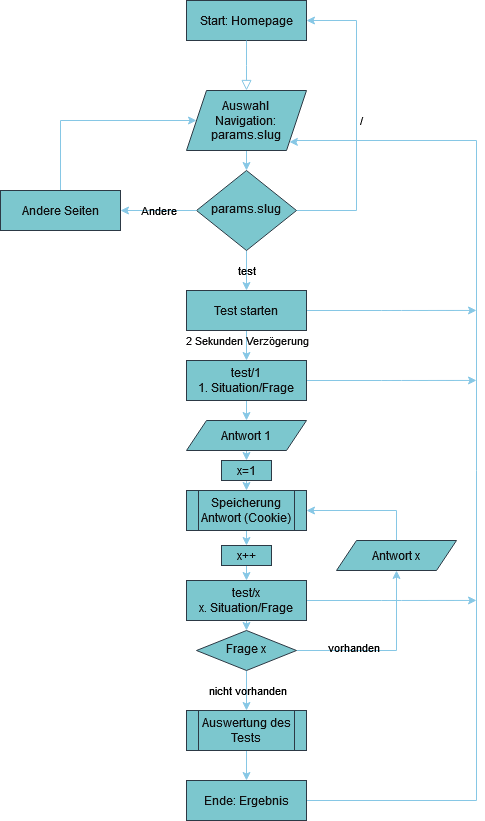

The diagram above was exported from draw.io. Its source (the exported page's mxGraphModel, read from the mxfile embedded in the PNG):
<mxGraphModel dx="980" dy="351" grid="1" gridSize="10" guides="1" tooltips="1" connect="1" arrows="1" fold="1" page="1" pageScale="1" pageWidth="827" pageHeight="1169" math="0" shadow="0">
  <root>
    <mxCell id="WIyWlLk6GJQsqaUBKTNV-0" />
    <mxCell id="WIyWlLk6GJQsqaUBKTNV-1" parent="WIyWlLk6GJQsqaUBKTNV-0" />
    <mxCell id="Mq9b760pEl17wqzqFlP7-0" value="Start: Homepage" style="rounded=0;whiteSpace=wrap;html=1;fontSize=12;glass=0;strokeWidth=1;shadow=0;labelBackgroundColor=none;fillColor=#09555B;strokeColor=#BAC8D3;fontColor=#EEEEEE;" parent="WIyWlLk6GJQsqaUBKTNV-1" vertex="1">
      <mxGeometry x="540" y="80" width="120" height="40" as="geometry" />
    </mxCell>
    <mxCell id="Mq9b760pEl17wqzqFlP7-2" value="" style="rounded=0;html=1;jettySize=auto;orthogonalLoop=1;fontSize=11;endArrow=block;endFill=0;endSize=8;strokeWidth=1;shadow=0;labelBackgroundColor=none;edgeStyle=orthogonalEdgeStyle;exitX=0.5;exitY=1;exitDx=0;exitDy=0;entryX=0.5;entryY=0;entryDx=0;entryDy=0;fontColor=default;strokeColor=#0B4D6A;" parent="WIyWlLk6GJQsqaUBKTNV-1" source="Mq9b760pEl17wqzqFlP7-0" edge="1">
      <mxGeometry relative="1" as="geometry">
        <mxPoint x="230" y="130" as="sourcePoint" />
        <mxPoint x="600" y="170" as="targetPoint" />
      </mxGeometry>
    </mxCell>
    <mxCell id="Mq9b760pEl17wqzqFlP7-12" style="edgeStyle=orthogonalEdgeStyle;rounded=0;orthogonalLoop=1;jettySize=auto;html=1;exitX=0.5;exitY=1;exitDx=0;exitDy=0;entryX=0.5;entryY=0;entryDx=0;entryDy=0;labelBackgroundColor=none;fontColor=default;strokeColor=#0B4D6A;" parent="WIyWlLk6GJQsqaUBKTNV-1" source="Mq9b760pEl17wqzqFlP7-4" target="Mq9b760pEl17wqzqFlP7-5" edge="1">
      <mxGeometry relative="1" as="geometry" />
    </mxCell>
    <mxCell id="Mq9b760pEl17wqzqFlP7-4" value="&lt;div&gt;Auswahl&lt;/div&gt;&lt;div&gt;Navigation:&lt;/div&gt;&lt;div&gt;params.slug&lt;br&gt;&lt;/div&gt;" style="shape=parallelogram;perimeter=parallelogramPerimeter;whiteSpace=wrap;html=1;fixedSize=1;labelBackgroundColor=none;rounded=0;fillColor=#09555B;strokeColor=#BAC8D3;fontColor=#EEEEEE;" parent="WIyWlLk6GJQsqaUBKTNV-1" vertex="1">
      <mxGeometry x="540" y="170" width="120" height="60" as="geometry" />
    </mxCell>
    <mxCell id="Mq9b760pEl17wqzqFlP7-10" value="&lt;font color=&quot;#ffffff&quot;&gt;&amp;nbsp;&amp;nbsp; / &lt;/font&gt;" style="edgeStyle=orthogonalEdgeStyle;rounded=0;orthogonalLoop=1;jettySize=auto;html=1;exitX=1;exitY=0.5;exitDx=0;exitDy=0;entryX=1;entryY=0.5;entryDx=0;entryDy=0;labelBackgroundColor=none;fontColor=default;strokeColor=#0B4D6A;" parent="WIyWlLk6GJQsqaUBKTNV-1" source="Mq9b760pEl17wqzqFlP7-5" target="Mq9b760pEl17wqzqFlP7-0" edge="1">
      <mxGeometry relative="1" as="geometry">
        <mxPoint x="740" y="100" as="targetPoint" />
        <Array as="points">
          <mxPoint x="710" y="290" />
          <mxPoint x="710" y="100" />
        </Array>
      </mxGeometry>
    </mxCell>
    <mxCell id="Mq9b760pEl17wqzqFlP7-11" value="&lt;font color=&quot;#ffffff&quot;&gt;test&lt;/font&gt;" style="edgeStyle=orthogonalEdgeStyle;rounded=0;orthogonalLoop=1;jettySize=auto;html=1;exitX=0.5;exitY=1;exitDx=0;exitDy=0;entryX=0.5;entryY=0;entryDx=0;entryDy=0;labelBackgroundColor=none;fontColor=default;strokeColor=#0B4D6A;" parent="WIyWlLk6GJQsqaUBKTNV-1" source="Mq9b760pEl17wqzqFlP7-5" target="Mq9b760pEl17wqzqFlP7-7" edge="1">
      <mxGeometry relative="1" as="geometry" />
    </mxCell>
    <mxCell id="Mq9b760pEl17wqzqFlP7-5" value="params.slug" style="rhombus;whiteSpace=wrap;html=1;shadow=0;fontFamily=Helvetica;fontSize=12;align=center;strokeWidth=1;spacing=6;spacingTop=-4;labelBackgroundColor=none;rounded=0;fillColor=#09555B;strokeColor=#BAC8D3;fontColor=#EEEEEE;" parent="WIyWlLk6GJQsqaUBKTNV-1" vertex="1">
      <mxGeometry x="550" y="250" width="100" height="80" as="geometry" />
    </mxCell>
    <mxCell id="Mq9b760pEl17wqzqFlP7-20" style="edgeStyle=orthogonalEdgeStyle;rounded=0;orthogonalLoop=1;jettySize=auto;html=1;exitX=0.5;exitY=0;exitDx=0;exitDy=0;entryX=0;entryY=0.5;entryDx=0;entryDy=0;labelBackgroundColor=none;fontColor=default;strokeColor=#0B4D6A;" parent="WIyWlLk6GJQsqaUBKTNV-1" source="Mq9b760pEl17wqzqFlP7-6" target="Mq9b760pEl17wqzqFlP7-4" edge="1">
      <mxGeometry relative="1" as="geometry">
        <Array as="points">
          <mxPoint x="414" y="200" />
        </Array>
      </mxGeometry>
    </mxCell>
    <mxCell id="Mq9b760pEl17wqzqFlP7-6" value="Andere Seiten" style="rounded=0;whiteSpace=wrap;html=1;fontSize=12;glass=0;strokeWidth=1;shadow=0;labelBackgroundColor=none;fillColor=#09555B;strokeColor=#BAC8D3;fontColor=#EEEEEE;" parent="WIyWlLk6GJQsqaUBKTNV-1" vertex="1">
      <mxGeometry x="354" y="270" width="120" height="40" as="geometry" />
    </mxCell>
    <mxCell id="Mq9b760pEl17wqzqFlP7-13" style="edgeStyle=orthogonalEdgeStyle;rounded=0;orthogonalLoop=1;jettySize=auto;html=1;exitX=0.5;exitY=1;exitDx=0;exitDy=0;entryX=0.5;entryY=0;entryDx=0;entryDy=0;labelBackgroundColor=none;fontColor=default;strokeColor=#0B4D6A;" parent="WIyWlLk6GJQsqaUBKTNV-1" source="Mq9b760pEl17wqzqFlP7-7" target="Mq9b760pEl17wqzqFlP7-8" edge="1">
      <mxGeometry relative="1" as="geometry" />
    </mxCell>
    <mxCell id="Mq9b760pEl17wqzqFlP7-25" value="2 Sekunden Verzögerung" style="edgeLabel;html=1;align=center;verticalAlign=middle;resizable=0;points=[];labelBackgroundColor=none;rounded=0;fontColor=#EEEEEE;" parent="Mq9b760pEl17wqzqFlP7-13" connectable="0" vertex="1">
      <mxGeometry x="0.2" y="1" relative="1" as="geometry">
        <mxPoint y="-8" as="offset" />
      </mxGeometry>
    </mxCell>
    <mxCell id="pQV_kI6oNGF6JJduwX6G-4" style="edgeStyle=orthogonalEdgeStyle;orthogonalLoop=1;jettySize=auto;html=1;exitX=1;exitY=0.5;exitDx=0;exitDy=0;strokeColor=#0B4D6A;" edge="1" parent="WIyWlLk6GJQsqaUBKTNV-1" source="Mq9b760pEl17wqzqFlP7-7">
      <mxGeometry relative="1" as="geometry">
        <mxPoint x="830" y="389.95238095238096" as="targetPoint" />
      </mxGeometry>
    </mxCell>
    <mxCell id="Mq9b760pEl17wqzqFlP7-7" value="Test starten" style="rounded=0;whiteSpace=wrap;html=1;fontSize=12;glass=0;strokeWidth=1;shadow=0;labelBackgroundColor=none;fillColor=#09555B;strokeColor=#BAC8D3;fontColor=#EEEEEE;" parent="WIyWlLk6GJQsqaUBKTNV-1" vertex="1">
      <mxGeometry x="540" y="370" width="120" height="40" as="geometry" />
    </mxCell>
    <mxCell id="Mq9b760pEl17wqzqFlP7-15" style="edgeStyle=orthogonalEdgeStyle;rounded=0;orthogonalLoop=1;jettySize=auto;html=1;exitX=0.5;exitY=1;exitDx=0;exitDy=0;entryX=0.5;entryY=0;entryDx=0;entryDy=0;labelBackgroundColor=none;fontColor=default;strokeColor=#0B4D6A;" parent="WIyWlLk6GJQsqaUBKTNV-1" source="Mq9b760pEl17wqzqFlP7-8" target="Mq9b760pEl17wqzqFlP7-14" edge="1">
      <mxGeometry relative="1" as="geometry" />
    </mxCell>
    <mxCell id="pQV_kI6oNGF6JJduwX6G-2" style="edgeStyle=orthogonalEdgeStyle;orthogonalLoop=1;jettySize=auto;html=1;exitX=1;exitY=0.5;exitDx=0;exitDy=0;strokeColor=#0B4D6A;" edge="1" parent="WIyWlLk6GJQsqaUBKTNV-1" source="Mq9b760pEl17wqzqFlP7-8">
      <mxGeometry relative="1" as="geometry">
        <mxPoint x="830" y="459.95238095238096" as="targetPoint" />
      </mxGeometry>
    </mxCell>
    <mxCell id="Mq9b760pEl17wqzqFlP7-8" value="&lt;div&gt;test/1&lt;/div&gt;&lt;div&gt;1. Situation/Frage&lt;br&gt;&lt;/div&gt;" style="rounded=0;whiteSpace=wrap;html=1;fontSize=12;glass=0;strokeWidth=1;shadow=0;labelBackgroundColor=none;fillColor=#09555B;strokeColor=#BAC8D3;fontColor=#EEEEEE;" parent="WIyWlLk6GJQsqaUBKTNV-1" vertex="1">
      <mxGeometry x="540" y="440" width="120" height="40" as="geometry" />
    </mxCell>
    <mxCell id="Mq9b760pEl17wqzqFlP7-9" value="&lt;font color=&quot;#ffffff&quot;&gt;Andere&lt;/font&gt;" style="endArrow=classic;html=1;rounded=0;entryX=1;entryY=0.5;entryDx=0;entryDy=0;exitX=0;exitY=0.5;exitDx=0;exitDy=0;labelBackgroundColor=none;fontColor=default;strokeColor=#0B4D6A;" parent="WIyWlLk6GJQsqaUBKTNV-1" source="Mq9b760pEl17wqzqFlP7-5" target="Mq9b760pEl17wqzqFlP7-6" edge="1">
      <mxGeometry width="50" height="50" relative="1" as="geometry">
        <mxPoint x="540" y="450" as="sourcePoint" />
        <mxPoint x="590" y="400" as="targetPoint" />
      </mxGeometry>
    </mxCell>
    <mxCell id="Mq9b760pEl17wqzqFlP7-39" style="edgeStyle=orthogonalEdgeStyle;rounded=0;orthogonalLoop=1;jettySize=auto;html=1;exitX=0.5;exitY=1;exitDx=0;exitDy=0;entryX=0.5;entryY=0;entryDx=0;entryDy=0;labelBackgroundColor=none;fontColor=default;strokeColor=#0B4D6A;" parent="WIyWlLk6GJQsqaUBKTNV-1" source="Mq9b760pEl17wqzqFlP7-14" target="Mq9b760pEl17wqzqFlP7-38" edge="1">
      <mxGeometry relative="1" as="geometry" />
    </mxCell>
    <mxCell id="Mq9b760pEl17wqzqFlP7-14" value="Antwort 1" style="shape=parallelogram;perimeter=parallelogramPerimeter;whiteSpace=wrap;html=1;fixedSize=1;labelBackgroundColor=none;rounded=0;fillColor=#09555B;strokeColor=#BAC8D3;fontColor=#EEEEEE;" parent="WIyWlLk6GJQsqaUBKTNV-1" vertex="1">
      <mxGeometry x="540" y="500" width="120" height="30" as="geometry" />
    </mxCell>
    <mxCell id="Mq9b760pEl17wqzqFlP7-19" style="edgeStyle=orthogonalEdgeStyle;rounded=0;orthogonalLoop=1;jettySize=auto;html=1;exitX=0.5;exitY=1;exitDx=0;exitDy=0;entryX=0.5;entryY=0;entryDx=0;entryDy=0;labelBackgroundColor=none;fontColor=default;strokeColor=#0B4D6A;" parent="WIyWlLk6GJQsqaUBKTNV-1" source="Mq9b760pEl17wqzqFlP7-16" target="Mq9b760pEl17wqzqFlP7-34" edge="1">
      <mxGeometry relative="1" as="geometry" />
    </mxCell>
    <mxCell id="Mq9b760pEl17wqzqFlP7-16" value="Speicherung Antwort (Cookie)" style="shape=process;whiteSpace=wrap;html=1;backgroundOutline=1;labelBackgroundColor=none;rounded=0;fillColor=#09555B;strokeColor=#BAC8D3;fontColor=#EEEEEE;" parent="WIyWlLk6GJQsqaUBKTNV-1" vertex="1">
      <mxGeometry x="540" y="570" width="120" height="40" as="geometry" />
    </mxCell>
    <mxCell id="Mq9b760pEl17wqzqFlP7-22" style="edgeStyle=orthogonalEdgeStyle;rounded=0;orthogonalLoop=1;jettySize=auto;html=1;exitX=0.5;exitY=1;exitDx=0;exitDy=0;entryX=0.5;entryY=0;entryDx=0;entryDy=0;labelBackgroundColor=none;fontColor=default;strokeColor=#0B4D6A;" parent="WIyWlLk6GJQsqaUBKTNV-1" source="Mq9b760pEl17wqzqFlP7-18" edge="1">
      <mxGeometry relative="1" as="geometry">
        <mxPoint x="600" y="710" as="targetPoint" />
      </mxGeometry>
    </mxCell>
    <mxCell id="pQV_kI6oNGF6JJduwX6G-3" style="edgeStyle=orthogonalEdgeStyle;orthogonalLoop=1;jettySize=auto;html=1;exitX=1;exitY=0.5;exitDx=0;exitDy=0;strokeColor=#0B4D6A;" edge="1" parent="WIyWlLk6GJQsqaUBKTNV-1" source="Mq9b760pEl17wqzqFlP7-18">
      <mxGeometry relative="1" as="geometry">
        <mxPoint x="830" y="679.952380952381" as="targetPoint" />
      </mxGeometry>
    </mxCell>
    <mxCell id="Mq9b760pEl17wqzqFlP7-18" value="&lt;div&gt;test/x&lt;/div&gt;&lt;div&gt;x. Situation/Frage&lt;br&gt;&lt;/div&gt;" style="rounded=0;whiteSpace=wrap;html=1;fontSize=12;glass=0;strokeWidth=1;shadow=0;labelBackgroundColor=none;fillColor=#09555B;strokeColor=#BAC8D3;fontColor=#EEEEEE;" parent="WIyWlLk6GJQsqaUBKTNV-1" vertex="1">
      <mxGeometry x="540" y="660" width="120" height="40" as="geometry" />
    </mxCell>
    <mxCell id="Mq9b760pEl17wqzqFlP7-24" value="&lt;font color=&quot;#ffffff&quot;&gt;nicht vorhanden&lt;/font&gt;" style="edgeStyle=orthogonalEdgeStyle;rounded=0;orthogonalLoop=1;jettySize=auto;html=1;exitX=0.5;exitY=1;exitDx=0;exitDy=0;labelBackgroundColor=none;fontColor=default;strokeColor=#0B4D6A;" parent="WIyWlLk6GJQsqaUBKTNV-1" source="Mq9b760pEl17wqzqFlP7-23" edge="1">
      <mxGeometry relative="1" as="geometry">
        <mxPoint x="600" y="790" as="targetPoint" />
      </mxGeometry>
    </mxCell>
    <mxCell id="Mq9b760pEl17wqzqFlP7-29" style="edgeStyle=orthogonalEdgeStyle;rounded=0;orthogonalLoop=1;jettySize=auto;html=1;exitX=1;exitY=0.5;exitDx=0;exitDy=0;entryX=0.5;entryY=1;entryDx=0;entryDy=0;labelBackgroundColor=none;fontColor=default;strokeColor=#0B4D6A;" parent="WIyWlLk6GJQsqaUBKTNV-1" source="Mq9b760pEl17wqzqFlP7-23" target="Mq9b760pEl17wqzqFlP7-30" edge="1">
      <mxGeometry relative="1" as="geometry">
        <mxPoint x="750" y="670" as="targetPoint" />
      </mxGeometry>
    </mxCell>
    <mxCell id="Mq9b760pEl17wqzqFlP7-31" value="&lt;font color=&quot;#ffffff&quot;&gt;vorhanden&lt;/font&gt;" style="edgeLabel;html=1;align=center;verticalAlign=middle;resizable=0;points=[];labelBackgroundColor=none;rounded=0;fontColor=#EEEEEE;" parent="Mq9b760pEl17wqzqFlP7-29" connectable="0" vertex="1">
      <mxGeometry x="-0.375" y="3" relative="1" as="geometry">
        <mxPoint x="1" as="offset" />
      </mxGeometry>
    </mxCell>
    <mxCell id="Mq9b760pEl17wqzqFlP7-23" value="Frage x" style="rhombus;whiteSpace=wrap;html=1;shadow=0;fontFamily=Helvetica;fontSize=12;align=center;strokeWidth=1;spacing=6;spacingTop=-4;labelBackgroundColor=none;rounded=0;fillColor=#09555B;strokeColor=#BAC8D3;fontColor=#EEEEEE;" parent="WIyWlLk6GJQsqaUBKTNV-1" vertex="1">
      <mxGeometry x="550" y="710" width="100" height="40" as="geometry" />
    </mxCell>
    <mxCell id="Mq9b760pEl17wqzqFlP7-28" style="edgeStyle=orthogonalEdgeStyle;rounded=0;orthogonalLoop=1;jettySize=auto;html=1;exitX=0.5;exitY=1;exitDx=0;exitDy=0;entryX=0.5;entryY=0;entryDx=0;entryDy=0;labelBackgroundColor=none;fontColor=default;strokeColor=#0B4D6A;" parent="WIyWlLk6GJQsqaUBKTNV-1" source="Mq9b760pEl17wqzqFlP7-26" target="Mq9b760pEl17wqzqFlP7-27" edge="1">
      <mxGeometry relative="1" as="geometry" />
    </mxCell>
    <mxCell id="Mq9b760pEl17wqzqFlP7-26" value="Auswertung des Tests" style="shape=process;whiteSpace=wrap;html=1;backgroundOutline=1;labelBackgroundColor=none;rounded=0;fillColor=#09555B;strokeColor=#BAC8D3;fontColor=#EEEEEE;" parent="WIyWlLk6GJQsqaUBKTNV-1" vertex="1">
      <mxGeometry x="540" y="790" width="120" height="40" as="geometry" />
    </mxCell>
    <mxCell id="Mq9b760pEl17wqzqFlP7-41" style="edgeStyle=orthogonalEdgeStyle;rounded=0;orthogonalLoop=1;jettySize=auto;html=1;exitX=1;exitY=0.5;exitDx=0;exitDy=0;entryX=1;entryY=1;entryDx=0;entryDy=0;labelBackgroundColor=none;fontColor=default;strokeColor=#0B4D6A;" parent="WIyWlLk6GJQsqaUBKTNV-1" source="Mq9b760pEl17wqzqFlP7-27" target="Mq9b760pEl17wqzqFlP7-4" edge="1">
      <mxGeometry relative="1" as="geometry">
        <mxPoint x="820" y="200" as="targetPoint" />
        <Array as="points">
          <mxPoint x="830" y="880" />
          <mxPoint x="830" y="220" />
          <mxPoint x="650" y="220" />
          <mxPoint x="650" y="221" />
        </Array>
      </mxGeometry>
    </mxCell>
    <mxCell id="Mq9b760pEl17wqzqFlP7-27" value="Ende: Ergebnis" style="rounded=0;whiteSpace=wrap;html=1;fontSize=12;glass=0;strokeWidth=1;shadow=0;labelBackgroundColor=none;fillColor=#09555B;strokeColor=#BAC8D3;fontColor=#EEEEEE;" parent="WIyWlLk6GJQsqaUBKTNV-1" vertex="1">
      <mxGeometry x="540" y="860" width="120" height="40" as="geometry" />
    </mxCell>
    <mxCell id="Mq9b760pEl17wqzqFlP7-33" style="edgeStyle=orthogonalEdgeStyle;rounded=0;orthogonalLoop=1;jettySize=auto;html=1;exitX=0.5;exitY=0;exitDx=0;exitDy=0;entryX=1;entryY=0.5;entryDx=0;entryDy=0;labelBackgroundColor=none;fontColor=default;strokeColor=#0B4D6A;" parent="WIyWlLk6GJQsqaUBKTNV-1" source="Mq9b760pEl17wqzqFlP7-30" target="Mq9b760pEl17wqzqFlP7-16" edge="1">
      <mxGeometry relative="1" as="geometry" />
    </mxCell>
    <mxCell id="Mq9b760pEl17wqzqFlP7-30" value="Antwort x" style="shape=parallelogram;perimeter=parallelogramPerimeter;whiteSpace=wrap;html=1;fixedSize=1;labelBackgroundColor=none;rounded=0;fillColor=#09555B;strokeColor=#BAC8D3;fontColor=#EEEEEE;" parent="WIyWlLk6GJQsqaUBKTNV-1" vertex="1">
      <mxGeometry x="690" y="620" width="120" height="30" as="geometry" />
    </mxCell>
    <mxCell id="Mq9b760pEl17wqzqFlP7-37" style="edgeStyle=orthogonalEdgeStyle;rounded=0;orthogonalLoop=1;jettySize=auto;html=1;exitX=0.5;exitY=1;exitDx=0;exitDy=0;entryX=0.5;entryY=0;entryDx=0;entryDy=0;labelBackgroundColor=none;fontColor=default;strokeColor=#0B4D6A;" parent="WIyWlLk6GJQsqaUBKTNV-1" source="Mq9b760pEl17wqzqFlP7-34" target="Mq9b760pEl17wqzqFlP7-18" edge="1">
      <mxGeometry relative="1" as="geometry" />
    </mxCell>
    <mxCell id="Mq9b760pEl17wqzqFlP7-34" value="x++" style="rounded=0;whiteSpace=wrap;html=1;labelBackgroundColor=none;fillColor=#09555B;strokeColor=#BAC8D3;fontColor=#EEEEEE;" parent="WIyWlLk6GJQsqaUBKTNV-1" vertex="1">
      <mxGeometry x="575" y="625" width="50" height="20" as="geometry" />
    </mxCell>
    <mxCell id="Mq9b760pEl17wqzqFlP7-40" style="edgeStyle=orthogonalEdgeStyle;rounded=0;orthogonalLoop=1;jettySize=auto;html=1;exitX=0.5;exitY=1;exitDx=0;exitDy=0;entryX=0.5;entryY=0;entryDx=0;entryDy=0;labelBackgroundColor=none;fontColor=default;strokeColor=#0B4D6A;" parent="WIyWlLk6GJQsqaUBKTNV-1" source="Mq9b760pEl17wqzqFlP7-38" target="Mq9b760pEl17wqzqFlP7-16" edge="1">
      <mxGeometry relative="1" as="geometry" />
    </mxCell>
    <mxCell id="Mq9b760pEl17wqzqFlP7-38" value="x=1" style="rounded=0;whiteSpace=wrap;html=1;labelBackgroundColor=none;fillColor=#09555B;strokeColor=#BAC8D3;fontColor=#EEEEEE;" parent="WIyWlLk6GJQsqaUBKTNV-1" vertex="1">
      <mxGeometry x="575" y="540" width="50" height="20" as="geometry" />
    </mxCell>
  </root>
</mxGraphModel>